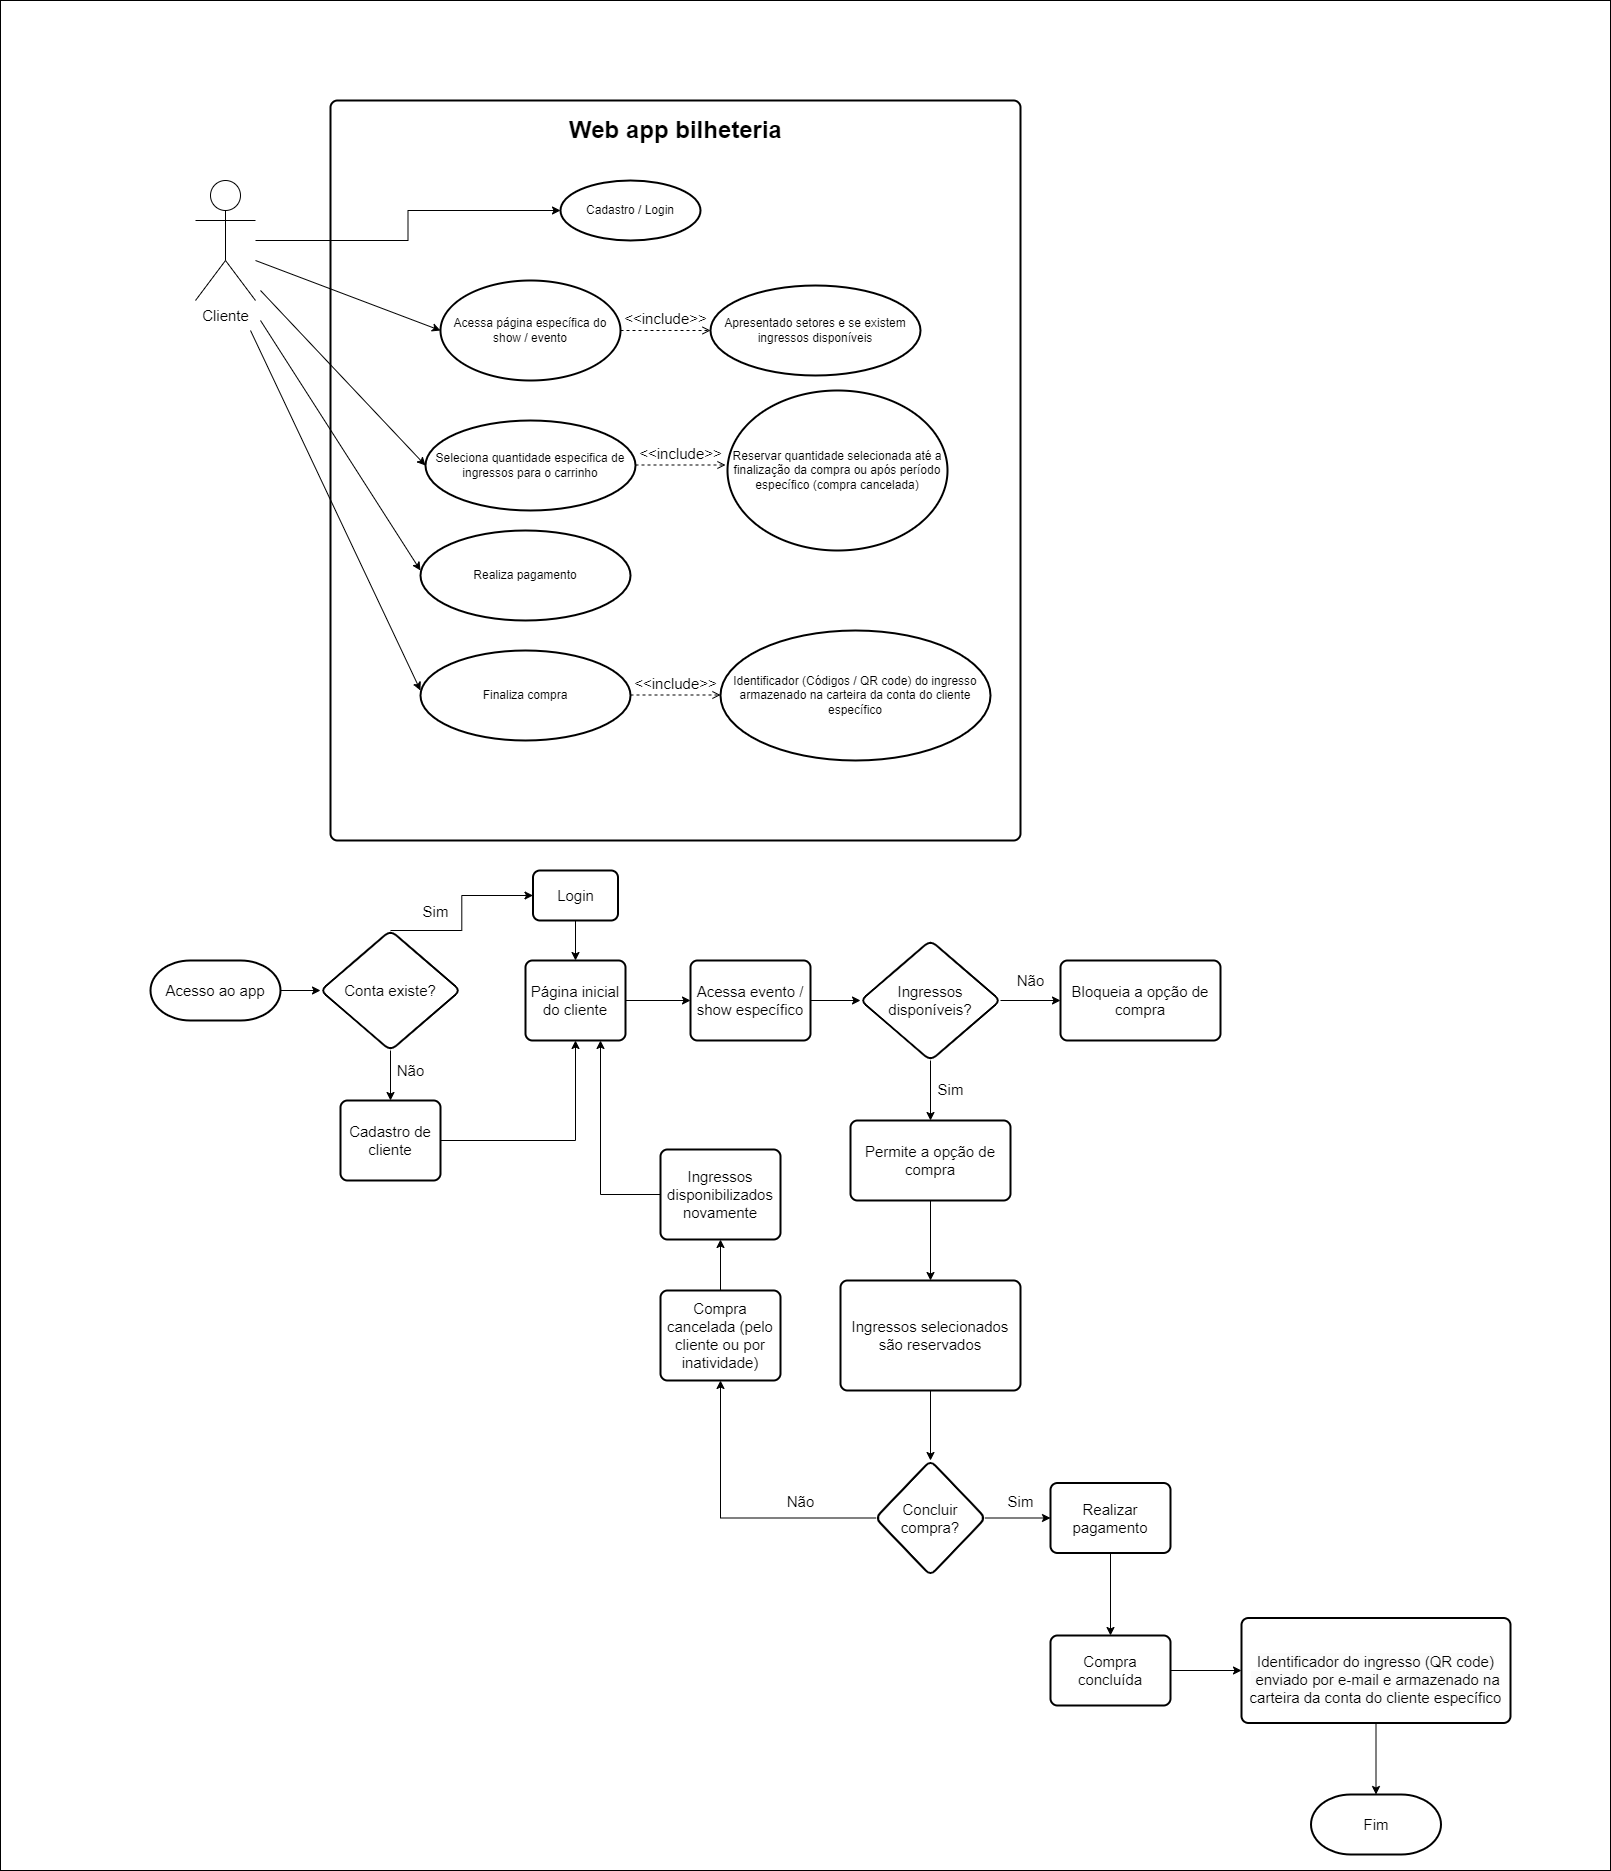

The diagram above was exported from draw.io. Its source (the exported page's mxGraphModel, read from the mxfile embedded in the PNG):
<mxGraphModel dx="2261" dy="1925" grid="1" gridSize="10" guides="1" tooltips="1" connect="1" arrows="1" fold="1" page="1" pageScale="1" pageWidth="827" pageHeight="1169" math="0" shadow="0">
  <root>
    <mxCell id="0" />
    <mxCell id="1" parent="0" />
    <mxCell id="tIvemX2zqHOKBH5eiXGk-95" value="" style="rounded=0;whiteSpace=wrap;html=1;fontSize=15;fillColor=#FFFFFF;glass=0;shadow=0;" vertex="1" parent="1">
      <mxGeometry x="-120" y="-70" width="1610" height="1870" as="geometry" />
    </mxCell>
    <mxCell id="tIvemX2zqHOKBH5eiXGk-2" value="" style="rounded=1;whiteSpace=wrap;html=1;absoluteArcSize=1;arcSize=14;strokeWidth=2;" vertex="1" parent="1">
      <mxGeometry x="210" y="30" width="690" height="740" as="geometry" />
    </mxCell>
    <mxCell id="tIvemX2zqHOKBH5eiXGk-4" value="Web app bilheteria" style="text;strokeColor=none;fillColor=none;html=1;fontSize=24;fontStyle=1;verticalAlign=middle;align=center;" vertex="1" parent="1">
      <mxGeometry x="505" y="40" width="100" height="40" as="geometry" />
    </mxCell>
    <mxCell id="tIvemX2zqHOKBH5eiXGk-10" style="edgeStyle=orthogonalEdgeStyle;rounded=0;orthogonalLoop=1;jettySize=auto;html=1;entryX=0;entryY=0.5;entryDx=0;entryDy=0;entryPerimeter=0;fontSize=15;" edge="1" parent="1" source="tIvemX2zqHOKBH5eiXGk-5" target="tIvemX2zqHOKBH5eiXGk-6">
      <mxGeometry relative="1" as="geometry" />
    </mxCell>
    <mxCell id="tIvemX2zqHOKBH5eiXGk-5" value="&lt;font style=&quot;font-size: 15px;&quot;&gt;Cliente&lt;/font&gt;" style="shape=umlActor;verticalLabelPosition=bottom;verticalAlign=top;html=1;" vertex="1" parent="1">
      <mxGeometry x="75" y="110" width="60" height="120" as="geometry" />
    </mxCell>
    <mxCell id="tIvemX2zqHOKBH5eiXGk-6" value="Cadastro / Login" style="strokeWidth=2;html=1;shape=mxgraph.flowchart.start_1;whiteSpace=wrap;" vertex="1" parent="1">
      <mxGeometry x="440" y="110" width="140" height="60" as="geometry" />
    </mxCell>
    <mxCell id="tIvemX2zqHOKBH5eiXGk-11" value="Acessa página específica do show / evento" style="strokeWidth=2;html=1;shape=mxgraph.flowchart.start_1;whiteSpace=wrap;" vertex="1" parent="1">
      <mxGeometry x="320" y="210" width="180" height="100" as="geometry" />
    </mxCell>
    <mxCell id="tIvemX2zqHOKBH5eiXGk-16" value="&amp;lt;&amp;lt;include&amp;gt;&amp;gt;" style="html=1;verticalAlign=bottom;labelBackgroundColor=none;endArrow=open;endFill=0;dashed=1;rounded=0;fontSize=15;exitX=1;exitY=0.5;exitDx=0;exitDy=0;exitPerimeter=0;" edge="1" parent="1" source="tIvemX2zqHOKBH5eiXGk-11">
      <mxGeometry width="160" relative="1" as="geometry">
        <mxPoint x="370" y="340" as="sourcePoint" />
        <mxPoint x="590" y="260" as="targetPoint" />
      </mxGeometry>
    </mxCell>
    <mxCell id="tIvemX2zqHOKBH5eiXGk-18" value="Apresentado setores e se existem ingressos disponíveis" style="strokeWidth=2;html=1;shape=mxgraph.flowchart.start_1;whiteSpace=wrap;" vertex="1" parent="1">
      <mxGeometry x="590" y="215" width="210" height="90" as="geometry" />
    </mxCell>
    <mxCell id="tIvemX2zqHOKBH5eiXGk-21" value="" style="endArrow=classic;html=1;rounded=0;fontSize=15;entryX=0;entryY=0.5;entryDx=0;entryDy=0;entryPerimeter=0;" edge="1" parent="1" target="tIvemX2zqHOKBH5eiXGk-11">
      <mxGeometry width="50" height="50" relative="1" as="geometry">
        <mxPoint x="135" y="190" as="sourcePoint" />
        <mxPoint x="185" y="150" as="targetPoint" />
      </mxGeometry>
    </mxCell>
    <mxCell id="tIvemX2zqHOKBH5eiXGk-25" value="Seleciona quantidade especifica de ingressos para o carrinho" style="strokeWidth=2;html=1;shape=mxgraph.flowchart.start_1;whiteSpace=wrap;" vertex="1" parent="1">
      <mxGeometry x="305" y="350" width="210" height="90" as="geometry" />
    </mxCell>
    <mxCell id="tIvemX2zqHOKBH5eiXGk-27" value="" style="endArrow=classic;html=1;rounded=0;fontSize=15;entryX=0;entryY=0.5;entryDx=0;entryDy=0;entryPerimeter=0;" edge="1" parent="1" target="tIvemX2zqHOKBH5eiXGk-25">
      <mxGeometry width="50" height="50" relative="1" as="geometry">
        <mxPoint x="140" y="220" as="sourcePoint" />
        <mxPoint x="200" y="200" as="targetPoint" />
      </mxGeometry>
    </mxCell>
    <mxCell id="tIvemX2zqHOKBH5eiXGk-28" value="" style="endArrow=classic;html=1;rounded=0;fontSize=15;" edge="1" parent="1">
      <mxGeometry width="50" height="50" relative="1" as="geometry">
        <mxPoint x="140" y="250" as="sourcePoint" />
        <mxPoint x="300" y="500" as="targetPoint" />
      </mxGeometry>
    </mxCell>
    <mxCell id="tIvemX2zqHOKBH5eiXGk-29" value="Realiza pagamento" style="strokeWidth=2;html=1;shape=mxgraph.flowchart.start_1;whiteSpace=wrap;" vertex="1" parent="1">
      <mxGeometry x="300" y="460" width="210" height="90" as="geometry" />
    </mxCell>
    <mxCell id="tIvemX2zqHOKBH5eiXGk-31" value="&amp;lt;&amp;lt;include&amp;gt;&amp;gt;" style="html=1;verticalAlign=bottom;labelBackgroundColor=none;endArrow=open;endFill=0;dashed=1;rounded=0;fontSize=15;exitX=1;exitY=0.5;exitDx=0;exitDy=0;exitPerimeter=0;" edge="1" parent="1">
      <mxGeometry width="160" relative="1" as="geometry">
        <mxPoint x="515" y="394.5" as="sourcePoint" />
        <mxPoint x="605" y="394.5" as="targetPoint" />
      </mxGeometry>
    </mxCell>
    <mxCell id="tIvemX2zqHOKBH5eiXGk-32" value="Reservar quantidade selecionada até a finalização da compra ou após período específico (compra cancelada)" style="strokeWidth=2;html=1;shape=mxgraph.flowchart.start_1;whiteSpace=wrap;" vertex="1" parent="1">
      <mxGeometry x="607" y="320" width="220" height="160" as="geometry" />
    </mxCell>
    <mxCell id="tIvemX2zqHOKBH5eiXGk-33" value="" style="endArrow=classic;html=1;rounded=0;fontSize=15;" edge="1" parent="1">
      <mxGeometry width="50" height="50" relative="1" as="geometry">
        <mxPoint x="130" y="260" as="sourcePoint" />
        <mxPoint x="300" y="620" as="targetPoint" />
      </mxGeometry>
    </mxCell>
    <mxCell id="tIvemX2zqHOKBH5eiXGk-34" value="Finaliza compra" style="strokeWidth=2;html=1;shape=mxgraph.flowchart.start_1;whiteSpace=wrap;" vertex="1" parent="1">
      <mxGeometry x="300" y="580" width="210" height="90" as="geometry" />
    </mxCell>
    <mxCell id="tIvemX2zqHOKBH5eiXGk-35" value="&amp;lt;&amp;lt;include&amp;gt;&amp;gt;" style="html=1;verticalAlign=bottom;labelBackgroundColor=none;endArrow=open;endFill=0;dashed=1;rounded=0;fontSize=15;exitX=1;exitY=0.5;exitDx=0;exitDy=0;exitPerimeter=0;" edge="1" parent="1">
      <mxGeometry width="160" relative="1" as="geometry">
        <mxPoint x="510" y="624.5" as="sourcePoint" />
        <mxPoint x="600" y="624.5" as="targetPoint" />
      </mxGeometry>
    </mxCell>
    <mxCell id="tIvemX2zqHOKBH5eiXGk-36" value="Identificador (Códigos / QR code) do ingresso armazenado na carteira da conta do cliente específico" style="strokeWidth=2;html=1;shape=mxgraph.flowchart.start_1;whiteSpace=wrap;" vertex="1" parent="1">
      <mxGeometry x="600" y="560" width="270" height="130" as="geometry" />
    </mxCell>
    <mxCell id="tIvemX2zqHOKBH5eiXGk-47" value="" style="edgeStyle=orthogonalEdgeStyle;rounded=0;orthogonalLoop=1;jettySize=auto;html=1;fontSize=15;" edge="1" parent="1" source="tIvemX2zqHOKBH5eiXGk-38">
      <mxGeometry relative="1" as="geometry">
        <mxPoint x="200" y="920" as="targetPoint" />
      </mxGeometry>
    </mxCell>
    <mxCell id="tIvemX2zqHOKBH5eiXGk-38" value="Acesso ao app" style="strokeWidth=2;html=1;shape=mxgraph.flowchart.terminator;whiteSpace=wrap;fontSize=15;" vertex="1" parent="1">
      <mxGeometry x="30" y="890" width="130" height="60" as="geometry" />
    </mxCell>
    <mxCell id="tIvemX2zqHOKBH5eiXGk-51" value="" style="edgeStyle=orthogonalEdgeStyle;rounded=0;orthogonalLoop=1;jettySize=auto;html=1;fontSize=15;" edge="1" parent="1" source="tIvemX2zqHOKBH5eiXGk-39" target="tIvemX2zqHOKBH5eiXGk-48">
      <mxGeometry relative="1" as="geometry" />
    </mxCell>
    <mxCell id="tIvemX2zqHOKBH5eiXGk-39" value="Página inicial do cliente" style="rounded=1;whiteSpace=wrap;html=1;absoluteArcSize=1;arcSize=14;strokeWidth=2;fontSize=15;" vertex="1" parent="1">
      <mxGeometry x="405" y="890" width="100" height="80" as="geometry" />
    </mxCell>
    <mxCell id="tIvemX2zqHOKBH5eiXGk-43" style="edgeStyle=orthogonalEdgeStyle;rounded=0;orthogonalLoop=1;jettySize=auto;html=1;fontSize=15;entryX=0;entryY=0.5;entryDx=0;entryDy=0;exitX=0.5;exitY=0;exitDx=0;exitDy=0;exitPerimeter=0;" edge="1" parent="1" target="tIvemX2zqHOKBH5eiXGk-61">
      <mxGeometry relative="1" as="geometry">
        <mxPoint x="340" y="830" as="targetPoint" />
        <mxPoint x="270" y="860" as="sourcePoint" />
      </mxGeometry>
    </mxCell>
    <mxCell id="tIvemX2zqHOKBH5eiXGk-44" value="Sim" style="edgeLabel;html=1;align=center;verticalAlign=middle;resizable=0;points=[];fontSize=15;" vertex="1" connectable="0" parent="tIvemX2zqHOKBH5eiXGk-43">
      <mxGeometry x="-0.2467" y="-4" relative="1" as="geometry">
        <mxPoint x="-23" y="-24" as="offset" />
      </mxGeometry>
    </mxCell>
    <mxCell id="tIvemX2zqHOKBH5eiXGk-45" value="Não" style="edgeStyle=orthogonalEdgeStyle;rounded=0;orthogonalLoop=1;jettySize=auto;html=1;fontSize=15;" edge="1" parent="1" target="tIvemX2zqHOKBH5eiXGk-42">
      <mxGeometry x="-0.2" y="20" relative="1" as="geometry">
        <mxPoint x="270" y="980" as="sourcePoint" />
        <mxPoint as="offset" />
      </mxGeometry>
    </mxCell>
    <mxCell id="tIvemX2zqHOKBH5eiXGk-46" style="edgeStyle=orthogonalEdgeStyle;rounded=0;orthogonalLoop=1;jettySize=auto;html=1;entryX=0.5;entryY=1;entryDx=0;entryDy=0;fontSize=15;" edge="1" parent="1" source="tIvemX2zqHOKBH5eiXGk-42" target="tIvemX2zqHOKBH5eiXGk-39">
      <mxGeometry relative="1" as="geometry" />
    </mxCell>
    <mxCell id="tIvemX2zqHOKBH5eiXGk-42" value="Cadastro de cliente" style="rounded=1;whiteSpace=wrap;html=1;absoluteArcSize=1;arcSize=14;strokeWidth=2;fontSize=15;" vertex="1" parent="1">
      <mxGeometry x="220" y="1030" width="100" height="80" as="geometry" />
    </mxCell>
    <mxCell id="tIvemX2zqHOKBH5eiXGk-77" value="" style="edgeStyle=orthogonalEdgeStyle;rounded=0;orthogonalLoop=1;jettySize=auto;html=1;fontSize=15;" edge="1" parent="1" source="tIvemX2zqHOKBH5eiXGk-48" target="tIvemX2zqHOKBH5eiXGk-74">
      <mxGeometry relative="1" as="geometry" />
    </mxCell>
    <mxCell id="tIvemX2zqHOKBH5eiXGk-48" value="Acessa evento / show específico" style="rounded=1;whiteSpace=wrap;html=1;absoluteArcSize=1;arcSize=14;strokeWidth=2;fontSize=15;" vertex="1" parent="1">
      <mxGeometry x="570" y="890" width="120" height="80" as="geometry" />
    </mxCell>
    <mxCell id="tIvemX2zqHOKBH5eiXGk-55" value="Bloqueia a opção de compra" style="rounded=1;whiteSpace=wrap;html=1;absoluteArcSize=1;arcSize=14;strokeWidth=2;fontSize=15;" vertex="1" parent="1">
      <mxGeometry x="940" y="890" width="160" height="80" as="geometry" />
    </mxCell>
    <mxCell id="tIvemX2zqHOKBH5eiXGk-60" value="" style="edgeStyle=orthogonalEdgeStyle;rounded=0;orthogonalLoop=1;jettySize=auto;html=1;fontSize=15;" edge="1" parent="1" source="tIvemX2zqHOKBH5eiXGk-57" target="tIvemX2zqHOKBH5eiXGk-59">
      <mxGeometry relative="1" as="geometry" />
    </mxCell>
    <mxCell id="tIvemX2zqHOKBH5eiXGk-57" value="Permite a opção de compra" style="rounded=1;whiteSpace=wrap;html=1;absoluteArcSize=1;arcSize=14;strokeWidth=2;fontSize=15;" vertex="1" parent="1">
      <mxGeometry x="730" y="1050" width="160" height="80" as="geometry" />
    </mxCell>
    <mxCell id="tIvemX2zqHOKBH5eiXGk-83" value="" style="edgeStyle=orthogonalEdgeStyle;rounded=0;orthogonalLoop=1;jettySize=auto;html=1;fontSize=15;" edge="1" parent="1" source="tIvemX2zqHOKBH5eiXGk-59" target="tIvemX2zqHOKBH5eiXGk-82">
      <mxGeometry relative="1" as="geometry" />
    </mxCell>
    <mxCell id="tIvemX2zqHOKBH5eiXGk-59" value="Ingressos selecionados são reservados" style="rounded=1;whiteSpace=wrap;html=1;absoluteArcSize=1;arcSize=14;strokeWidth=2;fontSize=15;" vertex="1" parent="1">
      <mxGeometry x="720" y="1210" width="180" height="110" as="geometry" />
    </mxCell>
    <mxCell id="tIvemX2zqHOKBH5eiXGk-62" value="" style="edgeStyle=orthogonalEdgeStyle;rounded=0;orthogonalLoop=1;jettySize=auto;html=1;fontSize=15;" edge="1" parent="1" source="tIvemX2zqHOKBH5eiXGk-61" target="tIvemX2zqHOKBH5eiXGk-39">
      <mxGeometry relative="1" as="geometry" />
    </mxCell>
    <mxCell id="tIvemX2zqHOKBH5eiXGk-61" value="Login" style="rounded=1;whiteSpace=wrap;html=1;absoluteArcSize=1;arcSize=14;strokeWidth=2;fontSize=15;" vertex="1" parent="1">
      <mxGeometry x="412.5" y="800" width="85" height="50" as="geometry" />
    </mxCell>
    <mxCell id="tIvemX2zqHOKBH5eiXGk-68" value="" style="edgeStyle=orthogonalEdgeStyle;rounded=0;orthogonalLoop=1;jettySize=auto;html=1;fontSize=15;" edge="1" parent="1" source="tIvemX2zqHOKBH5eiXGk-63" target="tIvemX2zqHOKBH5eiXGk-67">
      <mxGeometry relative="1" as="geometry" />
    </mxCell>
    <mxCell id="tIvemX2zqHOKBH5eiXGk-63" value="Compra cancelada (pelo cliente ou por inatividade)" style="rounded=1;whiteSpace=wrap;html=1;absoluteArcSize=1;arcSize=14;strokeWidth=2;fontSize=15;" vertex="1" parent="1">
      <mxGeometry x="540" y="1220" width="120" height="90" as="geometry" />
    </mxCell>
    <mxCell id="tIvemX2zqHOKBH5eiXGk-69" style="edgeStyle=orthogonalEdgeStyle;rounded=0;orthogonalLoop=1;jettySize=auto;html=1;entryX=0.75;entryY=1;entryDx=0;entryDy=0;fontSize=15;" edge="1" parent="1" source="tIvemX2zqHOKBH5eiXGk-67" target="tIvemX2zqHOKBH5eiXGk-39">
      <mxGeometry relative="1" as="geometry" />
    </mxCell>
    <mxCell id="tIvemX2zqHOKBH5eiXGk-67" value="Ingressos disponibilizados novamente" style="rounded=1;whiteSpace=wrap;html=1;absoluteArcSize=1;arcSize=14;strokeWidth=2;fontSize=15;" vertex="1" parent="1">
      <mxGeometry x="540" y="1079" width="120" height="90" as="geometry" />
    </mxCell>
    <mxCell id="tIvemX2zqHOKBH5eiXGk-73" value="" style="edgeStyle=orthogonalEdgeStyle;rounded=0;orthogonalLoop=1;jettySize=auto;html=1;fontSize=15;" edge="1" parent="1" source="tIvemX2zqHOKBH5eiXGk-70" target="tIvemX2zqHOKBH5eiXGk-72">
      <mxGeometry relative="1" as="geometry" />
    </mxCell>
    <mxCell id="tIvemX2zqHOKBH5eiXGk-70" value="Realizar pagamento" style="rounded=1;whiteSpace=wrap;html=1;absoluteArcSize=1;arcSize=14;strokeWidth=2;fontSize=15;" vertex="1" parent="1">
      <mxGeometry x="930" y="1412.5" width="120" height="70" as="geometry" />
    </mxCell>
    <mxCell id="tIvemX2zqHOKBH5eiXGk-91" value="" style="edgeStyle=orthogonalEdgeStyle;rounded=0;orthogonalLoop=1;jettySize=auto;html=1;fontSize=15;" edge="1" parent="1" source="tIvemX2zqHOKBH5eiXGk-72" target="tIvemX2zqHOKBH5eiXGk-90">
      <mxGeometry relative="1" as="geometry" />
    </mxCell>
    <mxCell id="tIvemX2zqHOKBH5eiXGk-72" value="Compra concluída" style="rounded=1;whiteSpace=wrap;html=1;absoluteArcSize=1;arcSize=14;strokeWidth=2;fontSize=15;" vertex="1" parent="1">
      <mxGeometry x="930" y="1565" width="120" height="70" as="geometry" />
    </mxCell>
    <mxCell id="tIvemX2zqHOKBH5eiXGk-76" value="Sim" style="edgeStyle=orthogonalEdgeStyle;rounded=0;orthogonalLoop=1;jettySize=auto;html=1;entryX=0.5;entryY=0;entryDx=0;entryDy=0;fontSize=15;" edge="1" parent="1" source="tIvemX2zqHOKBH5eiXGk-74" target="tIvemX2zqHOKBH5eiXGk-57">
      <mxGeometry x="0.125" y="21" relative="1" as="geometry">
        <mxPoint x="-1" y="-5" as="offset" />
      </mxGeometry>
    </mxCell>
    <mxCell id="tIvemX2zqHOKBH5eiXGk-78" value="Não" style="edgeStyle=orthogonalEdgeStyle;rounded=0;orthogonalLoop=1;jettySize=auto;html=1;fontSize=15;" edge="1" parent="1" source="tIvemX2zqHOKBH5eiXGk-74" target="tIvemX2zqHOKBH5eiXGk-55">
      <mxGeometry y="20" relative="1" as="geometry">
        <mxPoint as="offset" />
      </mxGeometry>
    </mxCell>
    <mxCell id="tIvemX2zqHOKBH5eiXGk-74" value="Ingressos disponíveis?" style="rhombus;whiteSpace=wrap;html=1;fontSize=15;rounded=1;arcSize=14;strokeWidth=2;" vertex="1" parent="1">
      <mxGeometry x="740" y="870" width="140" height="120" as="geometry" />
    </mxCell>
    <mxCell id="tIvemX2zqHOKBH5eiXGk-79" value="Conta existe?" style="rhombus;whiteSpace=wrap;html=1;fontSize=15;rounded=1;arcSize=14;strokeWidth=2;" vertex="1" parent="1">
      <mxGeometry x="200" y="860" width="140" height="120" as="geometry" />
    </mxCell>
    <mxCell id="tIvemX2zqHOKBH5eiXGk-84" value="Não" style="edgeStyle=orthogonalEdgeStyle;rounded=0;orthogonalLoop=1;jettySize=auto;html=1;entryX=0.5;entryY=1;entryDx=0;entryDy=0;fontSize=15;" edge="1" parent="1" source="tIvemX2zqHOKBH5eiXGk-82" target="tIvemX2zqHOKBH5eiXGk-63">
      <mxGeometry x="-0.4872" y="-17" relative="1" as="geometry">
        <mxPoint as="offset" />
      </mxGeometry>
    </mxCell>
    <mxCell id="tIvemX2zqHOKBH5eiXGk-86" value="Sim" style="edgeStyle=orthogonalEdgeStyle;rounded=0;orthogonalLoop=1;jettySize=auto;html=1;entryX=0;entryY=0.5;entryDx=0;entryDy=0;fontSize=15;" edge="1" parent="1" source="tIvemX2zqHOKBH5eiXGk-82" target="tIvemX2zqHOKBH5eiXGk-70">
      <mxGeometry x="0.0769" y="18" relative="1" as="geometry">
        <mxPoint y="1" as="offset" />
      </mxGeometry>
    </mxCell>
    <mxCell id="tIvemX2zqHOKBH5eiXGk-82" value="Concluir compra?" style="rhombus;whiteSpace=wrap;html=1;fontSize=15;rounded=1;arcSize=14;strokeWidth=2;" vertex="1" parent="1">
      <mxGeometry x="755" y="1390" width="110" height="115" as="geometry" />
    </mxCell>
    <mxCell id="tIvemX2zqHOKBH5eiXGk-93" value="" style="edgeStyle=orthogonalEdgeStyle;rounded=0;orthogonalLoop=1;jettySize=auto;html=1;fontSize=15;" edge="1" parent="1" source="tIvemX2zqHOKBH5eiXGk-90" target="tIvemX2zqHOKBH5eiXGk-92">
      <mxGeometry relative="1" as="geometry" />
    </mxCell>
    <mxCell id="tIvemX2zqHOKBH5eiXGk-90" value="&lt;br&gt;&lt;font style=&quot;font-size: 15px;&quot;&gt;&lt;span style=&quot;color: rgb(0, 0, 0); font-family: Helvetica; font-style: normal; font-variant-ligatures: normal; font-variant-caps: normal; font-weight: 400; letter-spacing: normal; orphans: 2; text-align: center; text-indent: 0px; text-transform: none; widows: 2; word-spacing: 0px; -webkit-text-stroke-width: 0px; background-color: rgb(251, 251, 251); text-decoration-thickness: initial; text-decoration-style: initial; text-decoration-color: initial; float: none; display: inline !important;&quot;&gt;Identificador do ingresso (QR code)&lt;br&gt;&amp;nbsp;enviado por e-mail e armazenado na carteira da conta do cliente específico&lt;/span&gt;&lt;br&gt;&lt;/font&gt;" style="rounded=1;whiteSpace=wrap;html=1;absoluteArcSize=1;arcSize=14;strokeWidth=2;fontSize=15;" vertex="1" parent="1">
      <mxGeometry x="1121" y="1547.5" width="269" height="105" as="geometry" />
    </mxCell>
    <mxCell id="tIvemX2zqHOKBH5eiXGk-92" value="Fim" style="strokeWidth=2;html=1;shape=mxgraph.flowchart.terminator;whiteSpace=wrap;fontSize=15;" vertex="1" parent="1">
      <mxGeometry x="1190.5" y="1724" width="130" height="60" as="geometry" />
    </mxCell>
  </root>
</mxGraphModel>